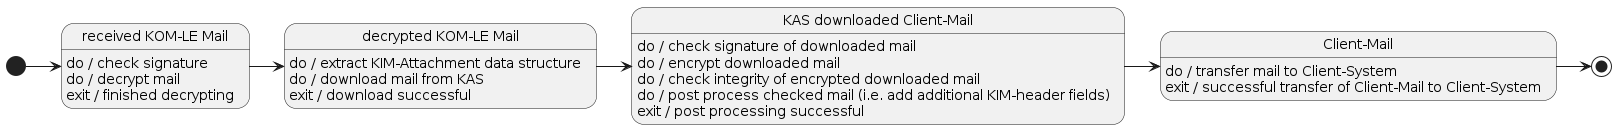

The diagram above was rendered by PlantUML. Its source (embedded in the PNG):
@startuml

state "received KOM-LE Mail" as rkm
rkm : do / check signature
rkm: do / decrypt mail
rkm : exit / finished decrypting

state "decrypted KOM-LE Mail" as dkm
dkm: do / extract KIM-Attachment data structure
dkm: do / download mail from KAS
dkm: exit / download successful

state "KAS downloaded Client-Mail" as kdcm
kdcm: do / check signature of downloaded mail
kdcm: do / encrypt downloaded mail
kdcm: do / check integrity of encrypted downloaded mail
kdcm: do / post process checked mail (i.e. add additional KIM-header fields)
kdcm: exit / post processing successful

state "Client-Mail" as cm
cm: do / transfer mail to Client-System
cm: exit / successful transfer of Client-Mail to Client-System

[*] -r-> rkm
rkm -r-> dkm
dkm -r-> kdcm
kdcm -r-> cm
cm -r-> [*]

@enduml